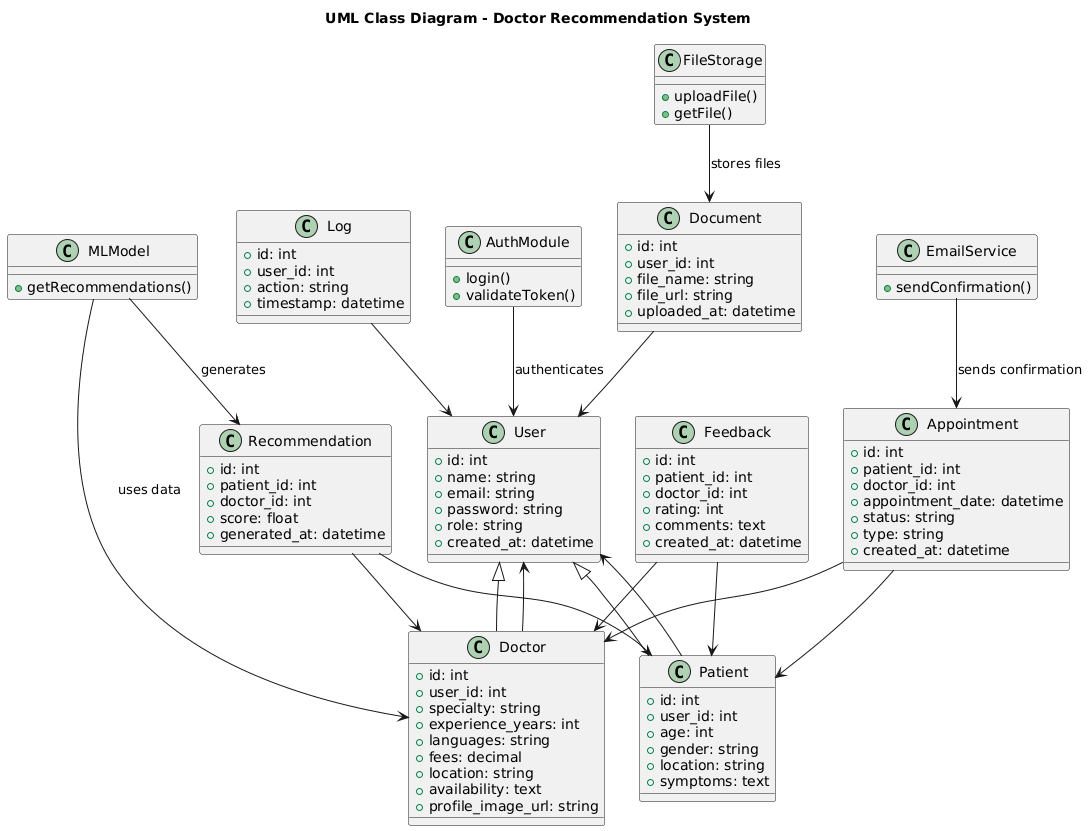

The diagram above was rendered by PlantUML. Its source (embedded in the PNG):
@startuml
title UML Class Diagram - Doctor Recommendation System

class User {
  + id: int
  + name: string
  + email: string
  + password: string
  + role: string
  + created_at: datetime
}

class Patient {
  + id: int
  + user_id: int
  + age: int
  + gender: string
  + location: string
  + symptoms: text
}

class Doctor {
  + id: int
  + user_id: int
  + specialty: string
  + experience_years: int
  + languages: string
  + fees: decimal
  + location: string
  + availability: text
  + profile_image_url: string
}

class Appointment {
  + id: int
  + patient_id: int
  + doctor_id: int
  + appointment_date: datetime
  + status: string
  + type: string
  + created_at: datetime
}

class Recommendation {
  + id: int
  + patient_id: int
  + doctor_id: int
  + score: float
  + generated_at: datetime
}

class Feedback {
  + id: int
  + patient_id: int
  + doctor_id: int
  + rating: int
  + comments: text
  + created_at: datetime
}

class Document {
  + id: int
  + user_id: int
  + file_name: string
  + file_url: string
  + uploaded_at: datetime
}

class Log {
  + id: int
  + user_id: int
  + action: string
  + timestamp: datetime
}

class AuthModule {
  + login()
  + validateToken()
}

class MLModel {
  + getRecommendations()
}

class EmailService {
  + sendConfirmation()
}

class FileStorage {
  + uploadFile()
  + getFile()
}

User <|-- Patient
User <|-- Doctor

Patient --> User
Doctor --> User
Appointment --> Patient
Appointment --> Doctor
Recommendation --> Patient
Recommendation --> Doctor
Feedback --> Patient
Feedback --> Doctor
Document --> User
Log --> User
AuthModule --> User : authenticates
MLModel --> Recommendation : generates
MLModel --> Doctor : uses data
EmailService --> Appointment : sends confirmation
FileStorage --> Document : stores files
@enduml